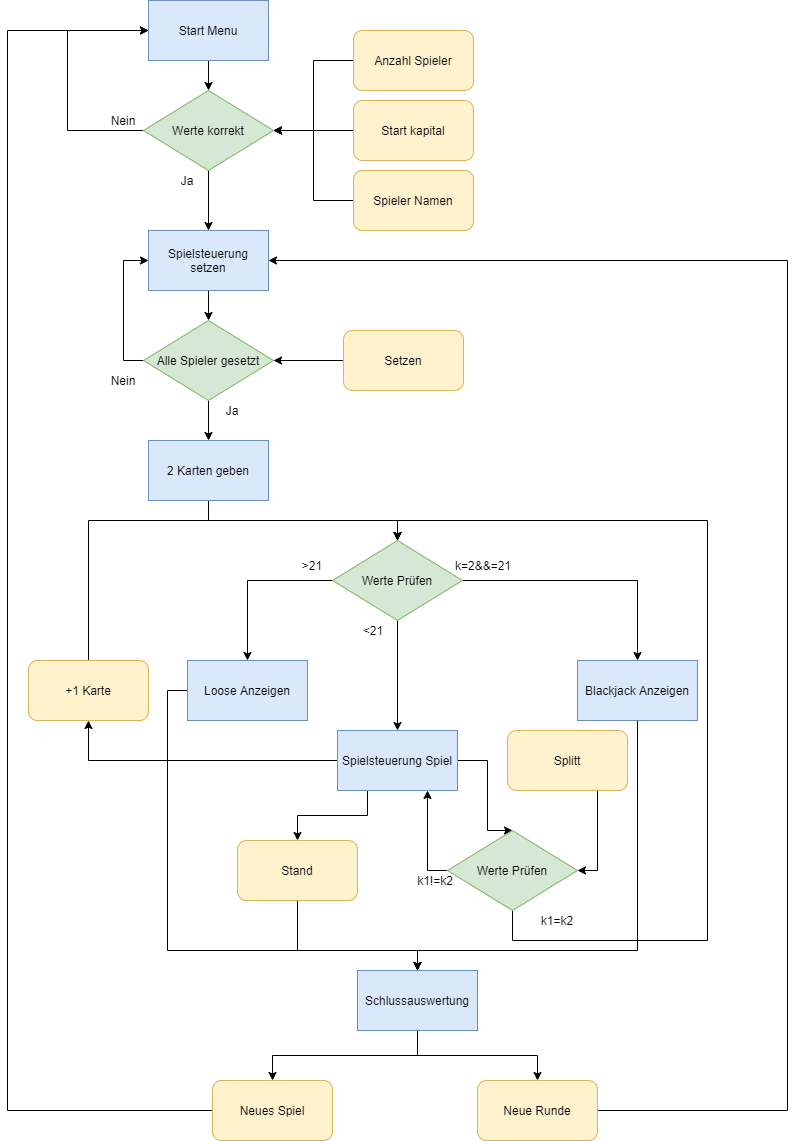

The diagram above was exported from draw.io. Its source (the exported page's mxGraphModel, read from the mxfile embedded in the PNG):
<mxGraphModel dx="1422" dy="794" grid="1" gridSize="10" guides="1" tooltips="1" connect="1" arrows="1" fold="1" page="1" pageScale="1" pageWidth="827" pageHeight="1169" math="0" shadow="0">
  <root>
    <mxCell id="0" />
    <mxCell id="1" parent="0" />
    <mxCell id="J9brFjIVZGtO1Inmdnuj-50" style="edgeStyle=orthogonalEdgeStyle;rounded=0;orthogonalLoop=1;jettySize=auto;html=1;exitX=0.5;exitY=1;exitDx=0;exitDy=0;entryX=0.5;entryY=0;entryDx=0;entryDy=0;" parent="1" source="J9brFjIVZGtO1Inmdnuj-1" target="J9brFjIVZGtO1Inmdnuj-44" edge="1">
      <mxGeometry relative="1" as="geometry" />
    </mxCell>
    <mxCell id="J9brFjIVZGtO1Inmdnuj-1" value="Start Menu" style="rounded=0;whiteSpace=wrap;html=1;fillColor=#dae8fc;strokeColor=#6c8ebf;" parent="1" vertex="1">
      <mxGeometry x="151" y="10" width="120" height="60" as="geometry" />
    </mxCell>
    <mxCell id="J9brFjIVZGtO1Inmdnuj-45" style="edgeStyle=orthogonalEdgeStyle;rounded=0;orthogonalLoop=1;jettySize=auto;html=1;exitX=0;exitY=0.5;exitDx=0;exitDy=0;entryX=1;entryY=0.5;entryDx=0;entryDy=0;" parent="1" source="J9brFjIVZGtO1Inmdnuj-2" target="J9brFjIVZGtO1Inmdnuj-44" edge="1">
      <mxGeometry relative="1" as="geometry" />
    </mxCell>
    <mxCell id="J9brFjIVZGtO1Inmdnuj-2" value="Anzahl Spieler" style="rounded=1;whiteSpace=wrap;html=1;fillColor=#fff2cc;strokeColor=#d6b656;" parent="1" vertex="1">
      <mxGeometry x="356" y="40" width="120" height="60" as="geometry" />
    </mxCell>
    <mxCell id="J9brFjIVZGtO1Inmdnuj-46" style="edgeStyle=orthogonalEdgeStyle;rounded=0;orthogonalLoop=1;jettySize=auto;html=1;exitX=0;exitY=0.5;exitDx=0;exitDy=0;entryX=1;entryY=0.5;entryDx=0;entryDy=0;" parent="1" source="J9brFjIVZGtO1Inmdnuj-3" target="J9brFjIVZGtO1Inmdnuj-44" edge="1">
      <mxGeometry relative="1" as="geometry">
        <mxPoint x="276" y="270" as="targetPoint" />
      </mxGeometry>
    </mxCell>
    <mxCell id="J9brFjIVZGtO1Inmdnuj-3" value="Start kapital" style="rounded=1;whiteSpace=wrap;html=1;fillColor=#fff2cc;strokeColor=#d6b656;" parent="1" vertex="1">
      <mxGeometry x="356" y="110" width="120" height="60" as="geometry" />
    </mxCell>
    <mxCell id="J9brFjIVZGtO1Inmdnuj-49" style="edgeStyle=orthogonalEdgeStyle;rounded=0;orthogonalLoop=1;jettySize=auto;html=1;exitX=0;exitY=0.5;exitDx=0;exitDy=0;entryX=1;entryY=0.5;entryDx=0;entryDy=0;" parent="1" source="J9brFjIVZGtO1Inmdnuj-4" target="J9brFjIVZGtO1Inmdnuj-44" edge="1">
      <mxGeometry relative="1" as="geometry" />
    </mxCell>
    <mxCell id="J9brFjIVZGtO1Inmdnuj-4" value="Spieler Namen" style="rounded=1;whiteSpace=wrap;html=1;fillColor=#fff2cc;strokeColor=#d6b656;" parent="1" vertex="1">
      <mxGeometry x="356" y="180" width="120" height="60" as="geometry" />
    </mxCell>
    <mxCell id="J9brFjIVZGtO1Inmdnuj-54" style="edgeStyle=orthogonalEdgeStyle;rounded=0;orthogonalLoop=1;jettySize=auto;html=1;exitX=0.5;exitY=1;exitDx=0;exitDy=0;entryX=0.5;entryY=0;entryDx=0;entryDy=0;" parent="1" source="J9brFjIVZGtO1Inmdnuj-10" target="J9brFjIVZGtO1Inmdnuj-53" edge="1">
      <mxGeometry relative="1" as="geometry" />
    </mxCell>
    <mxCell id="J9brFjIVZGtO1Inmdnuj-10" value="Spielsteuerung setzen" style="rounded=0;whiteSpace=wrap;html=1;fillColor=#dae8fc;strokeColor=#6c8ebf;" parent="1" vertex="1">
      <mxGeometry x="151" y="240" width="120" height="60" as="geometry" />
    </mxCell>
    <mxCell id="J9brFjIVZGtO1Inmdnuj-56" style="edgeStyle=orthogonalEdgeStyle;rounded=0;orthogonalLoop=1;jettySize=auto;html=1;exitX=0;exitY=0.5;exitDx=0;exitDy=0;entryX=1;entryY=0.5;entryDx=0;entryDy=0;" parent="1" source="J9brFjIVZGtO1Inmdnuj-18" target="J9brFjIVZGtO1Inmdnuj-53" edge="1">
      <mxGeometry relative="1" as="geometry" />
    </mxCell>
    <mxCell id="J9brFjIVZGtO1Inmdnuj-18" value="Setzen" style="rounded=1;whiteSpace=wrap;html=1;fillColor=#fff2cc;strokeColor=#d6b656;" parent="1" vertex="1">
      <mxGeometry x="346" y="340" width="120" height="60" as="geometry" />
    </mxCell>
    <mxCell id="J9brFjIVZGtO1Inmdnuj-72" style="edgeStyle=orthogonalEdgeStyle;rounded=0;orthogonalLoop=1;jettySize=auto;html=1;exitX=0.5;exitY=0;exitDx=0;exitDy=0;entryX=0.5;entryY=0;entryDx=0;entryDy=0;" parent="1" source="J9brFjIVZGtO1Inmdnuj-24" target="J9brFjIVZGtO1Inmdnuj-59" edge="1">
      <mxGeometry relative="1" as="geometry" />
    </mxCell>
    <mxCell id="J9brFjIVZGtO1Inmdnuj-24" value="+1 Karte" style="rounded=1;whiteSpace=wrap;html=1;fillColor=#fff2cc;strokeColor=#d6b656;" parent="1" vertex="1">
      <mxGeometry x="31" y="670" width="120" height="60" as="geometry" />
    </mxCell>
    <mxCell id="J9brFjIVZGtO1Inmdnuj-81" style="edgeStyle=orthogonalEdgeStyle;rounded=0;orthogonalLoop=1;jettySize=auto;html=1;exitX=0.5;exitY=1;exitDx=0;exitDy=0;entryX=0.5;entryY=0;entryDx=0;entryDy=0;" parent="1" source="J9brFjIVZGtO1Inmdnuj-25" target="J9brFjIVZGtO1Inmdnuj-33" edge="1">
      <mxGeometry relative="1" as="geometry">
        <Array as="points">
          <mxPoint x="300" y="960" />
          <mxPoint x="420" y="960" />
        </Array>
      </mxGeometry>
    </mxCell>
    <mxCell id="J9brFjIVZGtO1Inmdnuj-25" value="Stand" style="rounded=1;whiteSpace=wrap;html=1;fillColor=#fff2cc;strokeColor=#d6b656;" parent="1" vertex="1">
      <mxGeometry x="240" y="850" width="120" height="60" as="geometry" />
    </mxCell>
    <mxCell id="J9brFjIVZGtO1Inmdnuj-87" style="edgeStyle=orthogonalEdgeStyle;rounded=0;orthogonalLoop=1;jettySize=auto;html=1;exitX=0.75;exitY=1;exitDx=0;exitDy=0;entryX=1;entryY=0.5;entryDx=0;entryDy=0;" parent="1" source="J9brFjIVZGtO1Inmdnuj-26" target="J9brFjIVZGtO1Inmdnuj-74" edge="1">
      <mxGeometry relative="1" as="geometry" />
    </mxCell>
    <mxCell id="J9brFjIVZGtO1Inmdnuj-26" value="Splitt" style="rounded=1;whiteSpace=wrap;html=1;fillColor=#fff2cc;strokeColor=#d6b656;" parent="1" vertex="1">
      <mxGeometry x="510" y="740" width="120" height="60" as="geometry" />
    </mxCell>
    <mxCell id="J9brFjIVZGtO1Inmdnuj-92" style="edgeStyle=orthogonalEdgeStyle;rounded=0;orthogonalLoop=1;jettySize=auto;html=1;exitX=0.5;exitY=1;exitDx=0;exitDy=0;" parent="1" source="J9brFjIVZGtO1Inmdnuj-33" target="J9brFjIVZGtO1Inmdnuj-38" edge="1">
      <mxGeometry relative="1" as="geometry" />
    </mxCell>
    <mxCell id="J9brFjIVZGtO1Inmdnuj-94" style="edgeStyle=orthogonalEdgeStyle;rounded=0;orthogonalLoop=1;jettySize=auto;html=1;exitX=0.5;exitY=1;exitDx=0;exitDy=0;entryX=0.5;entryY=0;entryDx=0;entryDy=0;" parent="1" source="J9brFjIVZGtO1Inmdnuj-33" target="J9brFjIVZGtO1Inmdnuj-39" edge="1">
      <mxGeometry relative="1" as="geometry" />
    </mxCell>
    <mxCell id="J9brFjIVZGtO1Inmdnuj-33" value="Schlussauswertung" style="rounded=0;whiteSpace=wrap;html=1;fillColor=#dae8fc;strokeColor=#6c8ebf;" parent="1" vertex="1">
      <mxGeometry x="360" y="980" width="120" height="60" as="geometry" />
    </mxCell>
    <mxCell id="J9brFjIVZGtO1Inmdnuj-95" style="edgeStyle=orthogonalEdgeStyle;rounded=0;orthogonalLoop=1;jettySize=auto;html=1;exitX=0;exitY=0.5;exitDx=0;exitDy=0;entryX=0;entryY=0.5;entryDx=0;entryDy=0;" parent="1" source="J9brFjIVZGtO1Inmdnuj-38" target="J9brFjIVZGtO1Inmdnuj-1" edge="1">
      <mxGeometry relative="1" as="geometry">
        <Array as="points">
          <mxPoint x="10" y="1120" />
          <mxPoint x="10" y="40" />
        </Array>
      </mxGeometry>
    </mxCell>
    <mxCell id="J9brFjIVZGtO1Inmdnuj-38" value="Neues Spiel" style="rounded=1;whiteSpace=wrap;html=1;fillColor=#fff2cc;strokeColor=#d6b656;" parent="1" vertex="1">
      <mxGeometry x="215" y="1090" width="120" height="60" as="geometry" />
    </mxCell>
    <mxCell id="J9brFjIVZGtO1Inmdnuj-43" style="edgeStyle=orthogonalEdgeStyle;rounded=0;orthogonalLoop=1;jettySize=auto;html=1;exitX=1;exitY=0.5;exitDx=0;exitDy=0;entryX=1;entryY=0.5;entryDx=0;entryDy=0;" parent="1" source="J9brFjIVZGtO1Inmdnuj-39" target="J9brFjIVZGtO1Inmdnuj-10" edge="1">
      <mxGeometry relative="1" as="geometry">
        <Array as="points">
          <mxPoint x="790" y="1120" />
          <mxPoint x="790" y="270" />
        </Array>
      </mxGeometry>
    </mxCell>
    <mxCell id="J9brFjIVZGtO1Inmdnuj-39" value="Neue Runde" style="rounded=1;whiteSpace=wrap;html=1;fillColor=#fff2cc;strokeColor=#d6b656;" parent="1" vertex="1">
      <mxGeometry x="480" y="1090" width="120" height="60" as="geometry" />
    </mxCell>
    <mxCell id="J9brFjIVZGtO1Inmdnuj-51" style="edgeStyle=orthogonalEdgeStyle;rounded=0;orthogonalLoop=1;jettySize=auto;html=1;exitX=0.5;exitY=1;exitDx=0;exitDy=0;" parent="1" source="J9brFjIVZGtO1Inmdnuj-44" edge="1">
      <mxGeometry relative="1" as="geometry">
        <mxPoint x="211" y="240" as="targetPoint" />
      </mxGeometry>
    </mxCell>
    <mxCell id="J9brFjIVZGtO1Inmdnuj-52" style="edgeStyle=orthogonalEdgeStyle;rounded=0;orthogonalLoop=1;jettySize=auto;html=1;exitX=0;exitY=0.5;exitDx=0;exitDy=0;entryX=0;entryY=0.5;entryDx=0;entryDy=0;" parent="1" source="J9brFjIVZGtO1Inmdnuj-44" target="J9brFjIVZGtO1Inmdnuj-1" edge="1">
      <mxGeometry relative="1" as="geometry">
        <Array as="points">
          <mxPoint x="70" y="140" />
          <mxPoint x="70" y="40" />
        </Array>
      </mxGeometry>
    </mxCell>
    <mxCell id="J9brFjIVZGtO1Inmdnuj-44" value="Werte korrekt" style="rhombus;whiteSpace=wrap;html=1;fillColor=#d5e8d4;strokeColor=#82b366;" parent="1" vertex="1">
      <mxGeometry x="146" y="100" width="130" height="80" as="geometry" />
    </mxCell>
    <mxCell id="J9brFjIVZGtO1Inmdnuj-58" style="edgeStyle=orthogonalEdgeStyle;rounded=0;orthogonalLoop=1;jettySize=auto;html=1;exitX=0.5;exitY=1;exitDx=0;exitDy=0;entryX=0.5;entryY=0;entryDx=0;entryDy=0;" parent="1" source="J9brFjIVZGtO1Inmdnuj-53" target="J9brFjIVZGtO1Inmdnuj-57" edge="1">
      <mxGeometry relative="1" as="geometry" />
    </mxCell>
    <mxCell id="J9brFjIVZGtO1Inmdnuj-99" style="edgeStyle=orthogonalEdgeStyle;rounded=0;orthogonalLoop=1;jettySize=auto;html=1;exitX=0;exitY=0.5;exitDx=0;exitDy=0;entryX=0;entryY=0.5;entryDx=0;entryDy=0;" parent="1" source="J9brFjIVZGtO1Inmdnuj-53" target="J9brFjIVZGtO1Inmdnuj-10" edge="1">
      <mxGeometry relative="1" as="geometry" />
    </mxCell>
    <mxCell id="J9brFjIVZGtO1Inmdnuj-53" value="Alle Spieler gesetzt" style="rhombus;whiteSpace=wrap;html=1;fillColor=#d5e8d4;strokeColor=#82b366;" parent="1" vertex="1">
      <mxGeometry x="146" y="330" width="130" height="80" as="geometry" />
    </mxCell>
    <mxCell id="J9brFjIVZGtO1Inmdnuj-60" style="edgeStyle=orthogonalEdgeStyle;rounded=0;orthogonalLoop=1;jettySize=auto;html=1;exitX=0.5;exitY=1;exitDx=0;exitDy=0;entryX=0.5;entryY=0;entryDx=0;entryDy=0;" parent="1" source="J9brFjIVZGtO1Inmdnuj-57" target="J9brFjIVZGtO1Inmdnuj-59" edge="1">
      <mxGeometry relative="1" as="geometry" />
    </mxCell>
    <mxCell id="J9brFjIVZGtO1Inmdnuj-57" value="2 Karten geben" style="rounded=0;whiteSpace=wrap;html=1;fillColor=#dae8fc;strokeColor=#6c8ebf;" parent="1" vertex="1">
      <mxGeometry x="151" y="450" width="120" height="60" as="geometry" />
    </mxCell>
    <mxCell id="J9brFjIVZGtO1Inmdnuj-62" style="edgeStyle=orthogonalEdgeStyle;rounded=0;orthogonalLoop=1;jettySize=auto;html=1;exitX=0.5;exitY=1;exitDx=0;exitDy=0;entryX=0.5;entryY=0;entryDx=0;entryDy=0;" parent="1" source="J9brFjIVZGtO1Inmdnuj-59" target="J9brFjIVZGtO1Inmdnuj-61" edge="1">
      <mxGeometry relative="1" as="geometry" />
    </mxCell>
    <mxCell id="J9brFjIVZGtO1Inmdnuj-64" style="edgeStyle=orthogonalEdgeStyle;rounded=0;orthogonalLoop=1;jettySize=auto;html=1;exitX=1;exitY=0.5;exitDx=0;exitDy=0;entryX=0.5;entryY=0;entryDx=0;entryDy=0;" parent="1" source="J9brFjIVZGtO1Inmdnuj-59" target="J9brFjIVZGtO1Inmdnuj-63" edge="1">
      <mxGeometry relative="1" as="geometry" />
    </mxCell>
    <mxCell id="J9brFjIVZGtO1Inmdnuj-85" style="edgeStyle=orthogonalEdgeStyle;rounded=0;orthogonalLoop=1;jettySize=auto;html=1;exitX=0;exitY=0.5;exitDx=0;exitDy=0;entryX=0.5;entryY=0;entryDx=0;entryDy=0;" parent="1" source="J9brFjIVZGtO1Inmdnuj-59" target="J9brFjIVZGtO1Inmdnuj-84" edge="1">
      <mxGeometry relative="1" as="geometry" />
    </mxCell>
    <mxCell id="J9brFjIVZGtO1Inmdnuj-59" value="Werte Prüfen" style="rhombus;whiteSpace=wrap;html=1;fillColor=#d5e8d4;strokeColor=#82b366;" parent="1" vertex="1">
      <mxGeometry x="335" y="550" width="130" height="80" as="geometry" />
    </mxCell>
    <mxCell id="J9brFjIVZGtO1Inmdnuj-71" style="edgeStyle=orthogonalEdgeStyle;rounded=0;orthogonalLoop=1;jettySize=auto;html=1;exitX=0;exitY=0.5;exitDx=0;exitDy=0;entryX=0.5;entryY=1;entryDx=0;entryDy=0;" parent="1" source="J9brFjIVZGtO1Inmdnuj-61" target="J9brFjIVZGtO1Inmdnuj-24" edge="1">
      <mxGeometry relative="1" as="geometry" />
    </mxCell>
    <mxCell id="J9brFjIVZGtO1Inmdnuj-73" style="edgeStyle=orthogonalEdgeStyle;rounded=0;orthogonalLoop=1;jettySize=auto;html=1;exitX=0.25;exitY=1;exitDx=0;exitDy=0;entryX=0.5;entryY=0;entryDx=0;entryDy=0;" parent="1" source="J9brFjIVZGtO1Inmdnuj-61" target="J9brFjIVZGtO1Inmdnuj-25" edge="1">
      <mxGeometry relative="1" as="geometry">
        <Array as="points" />
      </mxGeometry>
    </mxCell>
    <mxCell id="J9brFjIVZGtO1Inmdnuj-75" style="edgeStyle=orthogonalEdgeStyle;rounded=0;orthogonalLoop=1;jettySize=auto;html=1;exitX=1;exitY=0.5;exitDx=0;exitDy=0;entryX=0.5;entryY=0;entryDx=0;entryDy=0;" parent="1" source="J9brFjIVZGtO1Inmdnuj-61" target="J9brFjIVZGtO1Inmdnuj-74" edge="1">
      <mxGeometry relative="1" as="geometry">
        <Array as="points">
          <mxPoint x="490" y="770" />
          <mxPoint x="490" y="840" />
        </Array>
      </mxGeometry>
    </mxCell>
    <mxCell id="J9brFjIVZGtO1Inmdnuj-61" value="Spielsteuerung Spiel" style="rounded=0;whiteSpace=wrap;html=1;fillColor=#dae8fc;strokeColor=#6c8ebf;" parent="1" vertex="1">
      <mxGeometry x="340" y="740" width="120" height="60" as="geometry" />
    </mxCell>
    <mxCell id="J9brFjIVZGtO1Inmdnuj-82" style="edgeStyle=orthogonalEdgeStyle;rounded=0;orthogonalLoop=1;jettySize=auto;html=1;exitX=0.5;exitY=1;exitDx=0;exitDy=0;entryX=0.5;entryY=0;entryDx=0;entryDy=0;" parent="1" source="J9brFjIVZGtO1Inmdnuj-63" target="J9brFjIVZGtO1Inmdnuj-33" edge="1">
      <mxGeometry relative="1" as="geometry">
        <mxPoint x="140" y="1000" as="targetPoint" />
        <Array as="points">
          <mxPoint x="640" y="960" />
          <mxPoint x="420" y="960" />
        </Array>
      </mxGeometry>
    </mxCell>
    <mxCell id="J9brFjIVZGtO1Inmdnuj-63" value="Blackjack Anzeigen" style="rounded=0;whiteSpace=wrap;html=1;fillColor=#dae8fc;strokeColor=#6c8ebf;" parent="1" vertex="1">
      <mxGeometry x="580" y="670" width="120" height="60" as="geometry" />
    </mxCell>
    <mxCell id="J9brFjIVZGtO1Inmdnuj-65" value="k=2&amp;amp;&amp;amp;=21" style="text;html=1;strokeColor=none;fillColor=none;align=center;verticalAlign=middle;whiteSpace=wrap;rounded=0;" parent="1" vertex="1">
      <mxGeometry x="466" y="565" width="40" height="20" as="geometry" />
    </mxCell>
    <mxCell id="J9brFjIVZGtO1Inmdnuj-66" value="&amp;lt;21" style="text;html=1;strokeColor=none;fillColor=none;align=center;verticalAlign=middle;whiteSpace=wrap;rounded=0;" parent="1" vertex="1">
      <mxGeometry x="356" y="630" width="40" height="20" as="geometry" />
    </mxCell>
    <mxCell id="J9brFjIVZGtO1Inmdnuj-77" style="edgeStyle=orthogonalEdgeStyle;rounded=0;orthogonalLoop=1;jettySize=auto;html=1;exitX=0;exitY=0.5;exitDx=0;exitDy=0;entryX=0.75;entryY=1;entryDx=0;entryDy=0;" parent="1" source="J9brFjIVZGtO1Inmdnuj-74" target="J9brFjIVZGtO1Inmdnuj-61" edge="1">
      <mxGeometry relative="1" as="geometry" />
    </mxCell>
    <mxCell id="J9brFjIVZGtO1Inmdnuj-79" style="edgeStyle=orthogonalEdgeStyle;rounded=0;orthogonalLoop=1;jettySize=auto;html=1;exitX=0.5;exitY=1;exitDx=0;exitDy=0;entryX=0.5;entryY=0;entryDx=0;entryDy=0;" parent="1" source="J9brFjIVZGtO1Inmdnuj-74" target="J9brFjIVZGtO1Inmdnuj-59" edge="1">
      <mxGeometry relative="1" as="geometry">
        <Array as="points">
          <mxPoint x="515" y="950" />
          <mxPoint x="710" y="950" />
          <mxPoint x="710" y="530" />
          <mxPoint x="400" y="530" />
        </Array>
      </mxGeometry>
    </mxCell>
    <mxCell id="J9brFjIVZGtO1Inmdnuj-74" value="Werte Prüfen" style="rhombus;whiteSpace=wrap;html=1;fillColor=#d5e8d4;strokeColor=#82b366;" parent="1" vertex="1">
      <mxGeometry x="450" y="840" width="130" height="80" as="geometry" />
    </mxCell>
    <mxCell id="J9brFjIVZGtO1Inmdnuj-80" value="k1!=k2" style="text;html=1;strokeColor=none;fillColor=none;align=center;verticalAlign=middle;whiteSpace=wrap;rounded=0;" parent="1" vertex="1">
      <mxGeometry x="418" y="880" width="40" height="20" as="geometry" />
    </mxCell>
    <mxCell id="iwwMNLQKgkGDwTX4srZN-1" style="edgeStyle=orthogonalEdgeStyle;rounded=0;orthogonalLoop=1;jettySize=auto;html=1;exitX=0;exitY=0.5;exitDx=0;exitDy=0;entryX=0.5;entryY=0;entryDx=0;entryDy=0;" edge="1" parent="1" source="J9brFjIVZGtO1Inmdnuj-84" target="J9brFjIVZGtO1Inmdnuj-33">
      <mxGeometry relative="1" as="geometry">
        <Array as="points">
          <mxPoint x="170" y="700" />
          <mxPoint x="170" y="960" />
          <mxPoint x="420" y="960" />
        </Array>
      </mxGeometry>
    </mxCell>
    <mxCell id="J9brFjIVZGtO1Inmdnuj-84" value="Loose Anzeigen" style="rounded=0;whiteSpace=wrap;html=1;fillColor=#dae8fc;strokeColor=#6c8ebf;" parent="1" vertex="1">
      <mxGeometry x="190" y="670" width="120" height="60" as="geometry" />
    </mxCell>
    <mxCell id="J9brFjIVZGtO1Inmdnuj-86" value="&amp;gt;21" style="text;html=1;strokeColor=none;fillColor=none;align=center;verticalAlign=middle;whiteSpace=wrap;rounded=0;" parent="1" vertex="1">
      <mxGeometry x="295" y="565" width="40" height="20" as="geometry" />
    </mxCell>
    <mxCell id="J9brFjIVZGtO1Inmdnuj-88" value="k1=k2" style="text;html=1;strokeColor=none;fillColor=none;align=center;verticalAlign=middle;whiteSpace=wrap;rounded=0;" parent="1" vertex="1">
      <mxGeometry x="540" y="920" width="40" height="20" as="geometry" />
    </mxCell>
    <mxCell id="J9brFjIVZGtO1Inmdnuj-96" value="Nein" style="text;html=1;strokeColor=none;fillColor=none;align=center;verticalAlign=middle;whiteSpace=wrap;rounded=0;" parent="1" vertex="1">
      <mxGeometry x="106" y="120" width="40" height="20" as="geometry" />
    </mxCell>
    <mxCell id="J9brFjIVZGtO1Inmdnuj-97" value="Ja" style="text;html=1;strokeColor=none;fillColor=none;align=center;verticalAlign=middle;whiteSpace=wrap;rounded=0;" parent="1" vertex="1">
      <mxGeometry x="170" y="180" width="40" height="20" as="geometry" />
    </mxCell>
    <mxCell id="J9brFjIVZGtO1Inmdnuj-98" value="Ja" style="text;html=1;strokeColor=none;fillColor=none;align=center;verticalAlign=middle;whiteSpace=wrap;rounded=0;" parent="1" vertex="1">
      <mxGeometry x="215" y="410" width="40" height="20" as="geometry" />
    </mxCell>
    <mxCell id="J9brFjIVZGtO1Inmdnuj-100" value="Nein" style="text;html=1;strokeColor=none;fillColor=none;align=center;verticalAlign=middle;whiteSpace=wrap;rounded=0;" parent="1" vertex="1">
      <mxGeometry x="106" y="380" width="40" height="20" as="geometry" />
    </mxCell>
  </root>
</mxGraphModel>